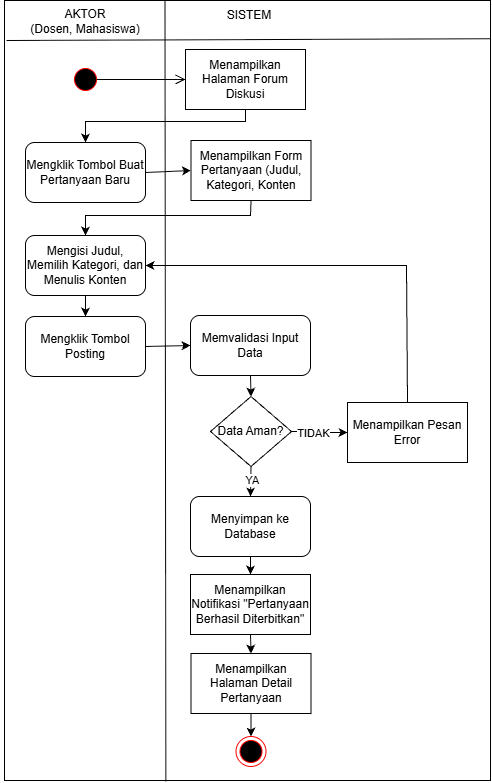

The diagram above was exported from draw.io. Its source (the exported page's mxGraphModel, read from the mxfile embedded in the PNG):
<mxGraphModel dx="1025" dy="497" grid="1" gridSize="10" guides="1" tooltips="1" connect="1" arrows="1" fold="1" page="1" pageScale="1" pageWidth="850" pageHeight="1100" math="0" shadow="0">
  <root>
    <mxCell id="VV8F5hCRwhL-A4Z19QuF-0" />
    <mxCell id="VV8F5hCRwhL-A4Z19QuF-1" parent="VV8F5hCRwhL-A4Z19QuF-0" />
    <mxCell id="VV8F5hCRwhL-A4Z19QuF-2" edge="1" parent="VV8F5hCRwhL-A4Z19QuF-1" source="VV8F5hCRwhL-A4Z19QuF-3" style="endArrow=none;html=1;rounded=0;entryX=0.25;entryY=0;entryDx=0;entryDy=0;exitX=0.25;exitY=1;exitDx=0;exitDy=0;" target="VV8F5hCRwhL-A4Z19QuF-3" value="">
      <mxGeometry height="50" relative="1" width="50" as="geometry">
        <mxPoint x="668" y="993.0000000000002" as="sourcePoint" />
        <mxPoint x="668" y="190.00000000000023" as="targetPoint" />
      </mxGeometry>
    </mxCell>
    <mxCell id="VV8F5hCRwhL-A4Z19QuF-3" parent="VV8F5hCRwhL-A4Z19QuF-1" style="rounded=0;whiteSpace=wrap;html=1;" value="" vertex="1">
      <mxGeometry height="780" width="486" x="554" y="190" as="geometry" />
    </mxCell>
    <mxCell id="VV8F5hCRwhL-A4Z19QuF-4" edge="1" parent="VV8F5hCRwhL-A4Z19QuF-1" source="VV8F5hCRwhL-A4Z19QuF-3" style="endArrow=none;html=1;rounded=0;entryX=0.336;entryY=0.001;entryDx=0;entryDy=0;entryPerimeter=0;exitX=0.332;exitY=1.001;exitDx=0;exitDy=0;exitPerimeter=0;" value="">
      <mxGeometry height="50" relative="1" width="50" as="geometry">
        <mxPoint x="710" y="690" as="sourcePoint" />
        <mxPoint x="714.4960000000001" y="190.52300000000002" as="targetPoint" />
      </mxGeometry>
    </mxCell>
    <mxCell id="VV8F5hCRwhL-A4Z19QuF-5" edge="1" parent="VV8F5hCRwhL-A4Z19QuF-1" source="VV8F5hCRwhL-A4Z19QuF-3" style="endArrow=none;html=1;rounded=0;exitX=1.001;exitY=0.049;exitDx=0;exitDy=0;exitPerimeter=0;" value="">
      <mxGeometry height="50" relative="1" width="50" as="geometry">
        <mxPoint x="880" y="232" as="sourcePoint" />
        <mxPoint x="556" y="230" as="targetPoint" />
      </mxGeometry>
    </mxCell>
    <mxCell id="VV8F5hCRwhL-A4Z19QuF-6" parent="VV8F5hCRwhL-A4Z19QuF-1" style="text;html=1;whiteSpace=wrap;strokeColor=none;fillColor=none;align=center;verticalAlign=middle;rounded=0;" value="AKTOR&lt;div&gt;(Dosen, Mahasiswa)&lt;/div&gt;" vertex="1">
      <mxGeometry height="30" width="170" x="550" y="196" as="geometry" />
    </mxCell>
    <mxCell id="VV8F5hCRwhL-A4Z19QuF-7" parent="VV8F5hCRwhL-A4Z19QuF-1" style="text;html=1;whiteSpace=wrap;strokeColor=none;fillColor=none;align=center;verticalAlign=middle;rounded=0;" value="SISTEM" vertex="1">
      <mxGeometry height="30" width="60" x="769" y="190" as="geometry" />
    </mxCell>
    <mxCell id="VV8F5hCRwhL-A4Z19QuF-8" parent="VV8F5hCRwhL-A4Z19QuF-1" style="rounded=0;whiteSpace=wrap;html=1;" value="Menampilkan Halaman Forum Diskusi" vertex="1">
      <mxGeometry height="60" width="120" x="735" y="239" as="geometry" />
    </mxCell>
    <mxCell id="VV8F5hCRwhL-A4Z19QuF-9" parent="VV8F5hCRwhL-A4Z19QuF-1" style="ellipse;html=1;shape=endState;fillColor=#000000;strokeColor=#ff0000;" value="" vertex="1">
      <mxGeometry height="30" width="30" x="785.5" y="926" as="geometry" />
    </mxCell>
    <mxCell id="VV8F5hCRwhL-A4Z19QuF-15" edge="1" parent="VV8F5hCRwhL-A4Z19QuF-1" style="endArrow=classic;html=1;rounded=0;exitX=0.5;exitY=1;exitDx=0;exitDy=0;entryX=0.5;entryY=0;entryDx=0;entryDy=0;" value="">
      <mxGeometry height="50" relative="1" width="50" as="geometry">
        <Array as="points">
          <mxPoint x="795" y="311" />
          <mxPoint x="635" y="311" />
        </Array>
        <mxPoint x="795" y="299" as="sourcePoint" />
        <mxPoint x="635" y="332" as="targetPoint" />
      </mxGeometry>
    </mxCell>
    <mxCell id="VV8F5hCRwhL-A4Z19QuF-16" parent="VV8F5hCRwhL-A4Z19QuF-1" style="rounded=0;whiteSpace=wrap;html=1;" value="Menampilkan Form Pertanyaan (Judul, Kategori, Konten" vertex="1">
      <mxGeometry height="60" width="120" x="740.5" y="330" as="geometry" />
    </mxCell>
    <mxCell id="VV8F5hCRwhL-A4Z19QuF-17" parent="VV8F5hCRwhL-A4Z19QuF-1" style="rounded=1;whiteSpace=wrap;html=1;" value="Mengklik Tombol Buat Pertanyaan Baru" vertex="1">
      <mxGeometry height="60" width="120" x="575" y="332" as="geometry" />
    </mxCell>
    <mxCell id="VV8F5hCRwhL-A4Z19QuF-20" parent="VV8F5hCRwhL-A4Z19QuF-1" style="rounded=1;whiteSpace=wrap;html=1;" value="Memvalidasi Input Data" vertex="1">
      <mxGeometry height="60" width="120" x="740" y="505" as="geometry" />
    </mxCell>
    <mxCell id="MuUySEKXSEVRUaryGsa3-6" edge="1" parent="VV8F5hCRwhL-A4Z19QuF-1" source="VV8F5hCRwhL-A4Z19QuF-22" style="edgeStyle=orthogonalEdgeStyle;rounded=0;orthogonalLoop=1;jettySize=auto;html=1;" target="MuUySEKXSEVRUaryGsa3-5" value="">
      <mxGeometry relative="1" as="geometry" />
    </mxCell>
    <mxCell id="MuUySEKXSEVRUaryGsa3-9" connectable="0" parent="MuUySEKXSEVRUaryGsa3-6" style="edgeLabel;html=1;align=center;verticalAlign=middle;resizable=0;points=[];" value="TIDAK" vertex="1">
      <mxGeometry relative="1" x="-0.2671" y="-1" as="geometry">
        <mxPoint as="offset" />
      </mxGeometry>
    </mxCell>
    <mxCell id="VV8F5hCRwhL-A4Z19QuF-22" parent="VV8F5hCRwhL-A4Z19QuF-1" style="rhombus;whiteSpace=wrap;html=1;" value="Data Aman?" vertex="1">
      <mxGeometry height="70" width="81" x="760" y="586" as="geometry" />
    </mxCell>
    <mxCell id="VV8F5hCRwhL-A4Z19QuF-25" edge="1" parent="VV8F5hCRwhL-A4Z19QuF-1" source="VV8F5hCRwhL-A4Z19QuF-22" style="endArrow=classic;html=1;rounded=0;exitX=0.5;exitY=1;exitDx=0;exitDy=0;entryX=0.5;entryY=0;entryDx=0;entryDy=0;" target="MuUySEKXSEVRUaryGsa3-11" value="">
      <mxGeometry height="50" relative="1" width="50" as="geometry">
        <mxPoint x="690" y="678" as="sourcePoint" />
        <mxPoint x="800.5" y="704" as="targetPoint" />
      </mxGeometry>
    </mxCell>
    <mxCell id="VV8F5hCRwhL-A4Z19QuF-26" connectable="0" parent="VV8F5hCRwhL-A4Z19QuF-25" style="edgeLabel;html=1;align=center;verticalAlign=middle;resizable=0;points=[];" value="YA" vertex="1">
      <mxGeometry relative="1" x="-0.1494" y="1" as="geometry">
        <mxPoint as="offset" />
      </mxGeometry>
    </mxCell>
    <mxCell id="VV8F5hCRwhL-A4Z19QuF-27" edge="1" parent="VV8F5hCRwhL-A4Z19QuF-1" source="VV8F5hCRwhL-A4Z19QuF-17" style="endArrow=classic;html=1;rounded=0;exitX=1;exitY=0.5;exitDx=0;exitDy=0;entryX=0;entryY=0.5;entryDx=0;entryDy=0;" target="VV8F5hCRwhL-A4Z19QuF-16" value="">
      <mxGeometry height="50" relative="1" width="50" as="geometry">
        <mxPoint x="695" y="191" as="sourcePoint" />
        <mxPoint x="870" y="290" as="targetPoint" />
      </mxGeometry>
    </mxCell>
    <mxCell id="VV8F5hCRwhL-A4Z19QuF-28" parent="VV8F5hCRwhL-A4Z19QuF-1" style="ellipse;html=1;shape=startState;fillColor=#000000;strokeColor=#ff0000;" value="" vertex="1">
      <mxGeometry height="30" width="30" x="620" y="254" as="geometry" />
    </mxCell>
    <mxCell id="VV8F5hCRwhL-A4Z19QuF-29" edge="1" parent="VV8F5hCRwhL-A4Z19QuF-1" source="VV8F5hCRwhL-A4Z19QuF-28" style="edgeStyle=orthogonalEdgeStyle;html=1;verticalAlign=bottom;endArrow=open;endSize=8;strokeColor=#000000;rounded=0;entryX=0;entryY=0.5;entryDx=0;entryDy=0;exitX=0.865;exitY=0.496;exitDx=0;exitDy=0;exitPerimeter=0;" target="VV8F5hCRwhL-A4Z19QuF-8" value="">
      <mxGeometry relative="1" as="geometry">
        <mxPoint x="635" y="340" as="targetPoint" />
      </mxGeometry>
    </mxCell>
    <mxCell id="MuUySEKXSEVRUaryGsa3-3" edge="1" parent="VV8F5hCRwhL-A4Z19QuF-1" source="VV8F5hCRwhL-A4Z19QuF-30" style="edgeStyle=orthogonalEdgeStyle;rounded=0;orthogonalLoop=1;jettySize=auto;html=1;" target="MuUySEKXSEVRUaryGsa3-0" value="">
      <mxGeometry relative="1" as="geometry" />
    </mxCell>
    <mxCell id="VV8F5hCRwhL-A4Z19QuF-30" parent="VV8F5hCRwhL-A4Z19QuF-1" style="rounded=1;whiteSpace=wrap;html=1;" value="Mengisi Judul, Memilih Kategori, dan Menulis Konten" vertex="1">
      <mxGeometry height="60" width="120" x="575" y="425" as="geometry" />
    </mxCell>
    <mxCell id="VV8F5hCRwhL-A4Z19QuF-31" edge="1" parent="VV8F5hCRwhL-A4Z19QuF-1" source="VV8F5hCRwhL-A4Z19QuF-16" style="endArrow=classic;html=1;rounded=0;exitX=0.5;exitY=1;exitDx=0;exitDy=0;entryX=0.5;entryY=0;entryDx=0;entryDy=0;" target="VV8F5hCRwhL-A4Z19QuF-30" value="">
      <mxGeometry height="50" relative="1" width="50" as="geometry">
        <Array as="points">
          <mxPoint x="800" y="405" />
          <mxPoint x="635" y="405" />
        </Array>
        <mxPoint x="650" y="435" as="sourcePoint" />
        <mxPoint x="700" y="385" as="targetPoint" />
      </mxGeometry>
    </mxCell>
    <mxCell id="VV8F5hCRwhL-A4Z19QuF-32" edge="1" parent="VV8F5hCRwhL-A4Z19QuF-1" source="MuUySEKXSEVRUaryGsa3-0" style="endArrow=classic;html=1;rounded=0;exitX=1;exitY=0.5;exitDx=0;exitDy=0;entryX=0;entryY=0.5;entryDx=0;entryDy=0;" target="VV8F5hCRwhL-A4Z19QuF-20" value="">
      <mxGeometry height="50" relative="1" width="50" as="geometry">
        <mxPoint x="730" y="525" as="sourcePoint" />
        <mxPoint x="780" y="475" as="targetPoint" />
      </mxGeometry>
    </mxCell>
    <mxCell id="VV8F5hCRwhL-A4Z19QuF-33" parent="VV8F5hCRwhL-A4Z19QuF-1" style="rounded=0;whiteSpace=wrap;html=1;" value="Menampilkan Notifikasi &quot;Pertanyaan Berhasil Diterbitkan&quot;" vertex="1">
      <mxGeometry height="60" width="120" x="740" y="764" as="geometry" />
    </mxCell>
    <mxCell id="VV8F5hCRwhL-A4Z19QuF-35" edge="1" parent="VV8F5hCRwhL-A4Z19QuF-1" source="VV8F5hCRwhL-A4Z19QuF-33" style="endArrow=classic;html=1;rounded=0;entryX=0.5;entryY=0;entryDx=0;entryDy=0;exitX=0.5;exitY=1;exitDx=0;exitDy=0;" target="MuUySEKXSEVRUaryGsa3-14" value="">
      <mxGeometry height="50" relative="1" width="50" as="geometry">
        <mxPoint x="759" y="906" as="sourcePoint" />
        <mxPoint x="809" y="856" as="targetPoint" />
      </mxGeometry>
    </mxCell>
    <mxCell id="MuUySEKXSEVRUaryGsa3-0" parent="VV8F5hCRwhL-A4Z19QuF-1" style="rounded=1;whiteSpace=wrap;html=1;" value="Mengklik Tombol Posting" vertex="1">
      <mxGeometry height="60" width="120" x="575" y="506" as="geometry" />
    </mxCell>
    <mxCell id="MuUySEKXSEVRUaryGsa3-5" parent="VV8F5hCRwhL-A4Z19QuF-1" style="rounded=0;whiteSpace=wrap;html=1;" value="Menampilkan Pesan Error" vertex="1">
      <mxGeometry height="60" width="120" x="897" y="592" as="geometry" />
    </mxCell>
    <mxCell id="MuUySEKXSEVRUaryGsa3-7" edge="1" parent="VV8F5hCRwhL-A4Z19QuF-1" source="MuUySEKXSEVRUaryGsa3-5" style="endArrow=classic;html=1;rounded=0;exitX=0.5;exitY=0;exitDx=0;exitDy=0;entryX=1;entryY=0.5;entryDx=0;entryDy=0;" target="VV8F5hCRwhL-A4Z19QuF-30" value="">
      <mxGeometry height="50" relative="1" width="50" as="geometry">
        <Array as="points">
          <mxPoint x="956" y="455" />
        </Array>
        <mxPoint x="890" y="491" as="sourcePoint" />
        <mxPoint x="940" y="441" as="targetPoint" />
      </mxGeometry>
    </mxCell>
    <mxCell id="MuUySEKXSEVRUaryGsa3-11" parent="VV8F5hCRwhL-A4Z19QuF-1" style="rounded=1;whiteSpace=wrap;html=1;" value="Menyimpan ke Database" vertex="1">
      <mxGeometry height="60" width="120" x="740" y="686" as="geometry" />
    </mxCell>
    <mxCell id="MuUySEKXSEVRUaryGsa3-12" edge="1" parent="VV8F5hCRwhL-A4Z19QuF-1" source="VV8F5hCRwhL-A4Z19QuF-20" style="endArrow=classic;html=1;rounded=0;exitX=0.5;exitY=1;exitDx=0;exitDy=0;entryX=0.5;entryY=0;entryDx=0;entryDy=0;" target="VV8F5hCRwhL-A4Z19QuF-22" value="">
      <mxGeometry height="50" relative="1" width="50" as="geometry">
        <mxPoint x="850" y="591" as="sourcePoint" />
        <mxPoint x="900" y="541" as="targetPoint" />
      </mxGeometry>
    </mxCell>
    <mxCell id="MuUySEKXSEVRUaryGsa3-14" parent="VV8F5hCRwhL-A4Z19QuF-1" style="rounded=0;whiteSpace=wrap;html=1;" value="Menampilkan Halaman Detail Pertanyaan" vertex="1">
      <mxGeometry height="60" width="120" x="740.5" y="843" as="geometry" />
    </mxCell>
    <mxCell id="MuUySEKXSEVRUaryGsa3-15" edge="1" parent="VV8F5hCRwhL-A4Z19QuF-1" source="MuUySEKXSEVRUaryGsa3-11" style="endArrow=classic;html=1;rounded=0;exitX=0.5;exitY=1;exitDx=0;exitDy=0;entryX=0.5;entryY=0;entryDx=0;entryDy=0;" target="VV8F5hCRwhL-A4Z19QuF-33" value="">
      <mxGeometry height="50" relative="1" width="50" as="geometry">
        <mxPoint x="860" y="831" as="sourcePoint" />
        <mxPoint x="910" y="781" as="targetPoint" />
      </mxGeometry>
    </mxCell>
    <mxCell id="MuUySEKXSEVRUaryGsa3-18" edge="1" parent="VV8F5hCRwhL-A4Z19QuF-1" source="MuUySEKXSEVRUaryGsa3-14" style="endArrow=classic;html=1;rounded=0;exitX=0.5;exitY=1;exitDx=0;exitDy=0;entryX=0.5;entryY=0;entryDx=0;entryDy=0;" target="VV8F5hCRwhL-A4Z19QuF-9" value="">
      <mxGeometry height="50" relative="1" width="50" as="geometry">
        <mxPoint x="810" y="961" as="sourcePoint" />
        <mxPoint x="860" y="911" as="targetPoint" />
      </mxGeometry>
    </mxCell>
  </root>
</mxGraphModel>